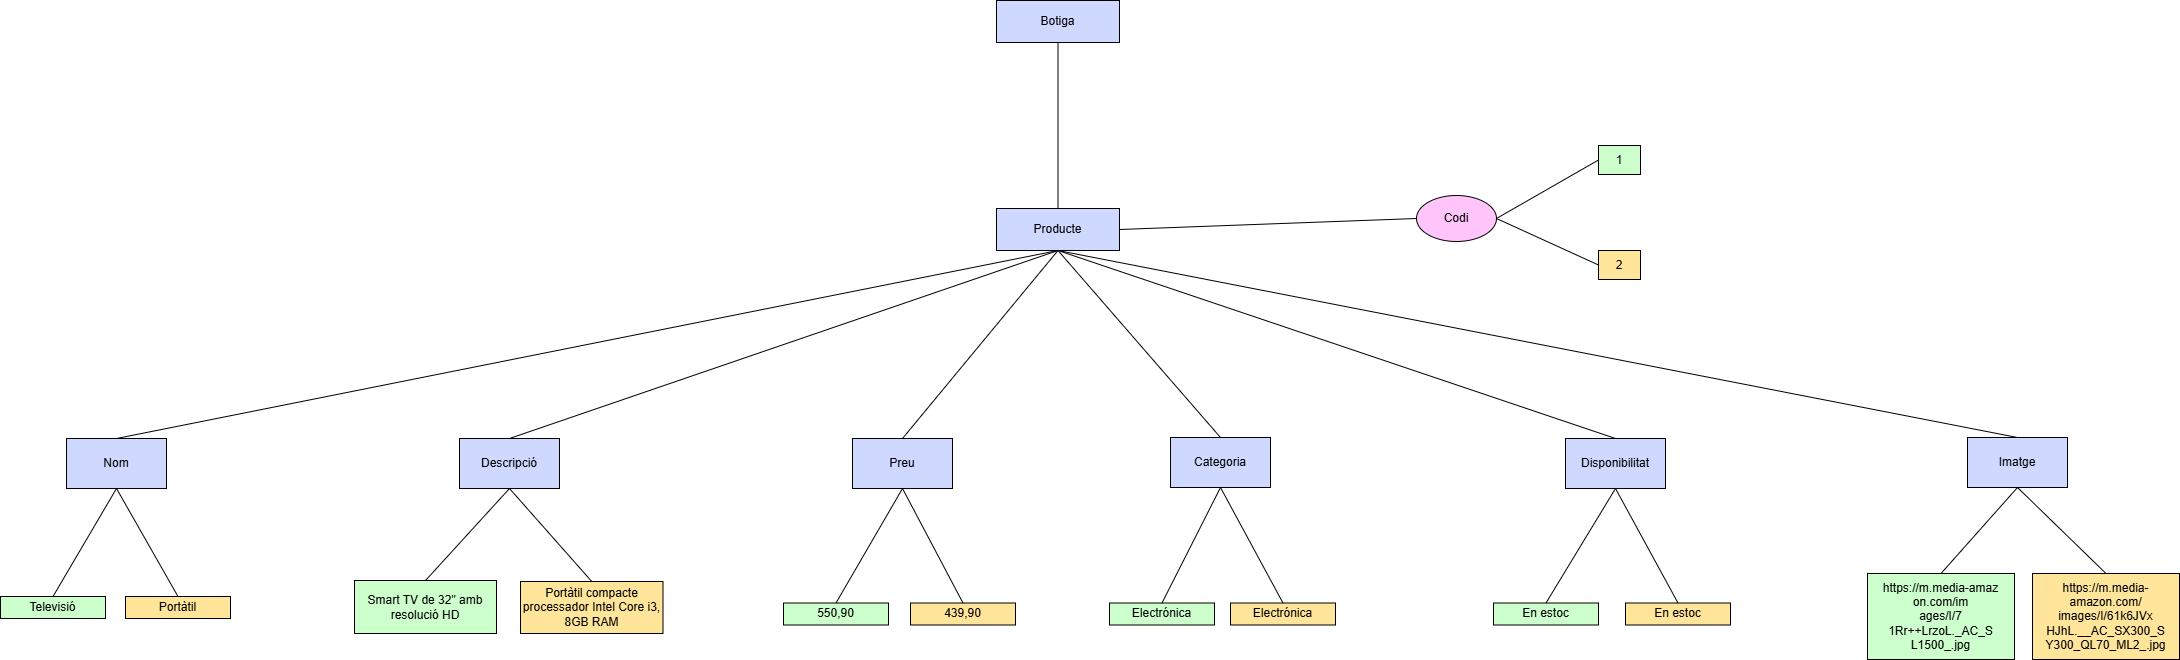

The diagram above was exported from draw.io. Its source (the exported page's mxGraphModel, read from the mxfile embedded in the PNG):
<mxGraphModel dx="3350" dy="1443" grid="0" gridSize="10" guides="1" tooltips="1" connect="1" arrows="1" fold="1" page="0" pageScale="1" pageWidth="827" pageHeight="1169" math="0" shadow="0">
  <root>
    <mxCell id="0" />
    <mxCell id="1" parent="0" />
    <mxCell id="6Xd9U7CsxjJoJ4QYQVV8-1" value="&lt;font style=&quot;font-size: 12px;&quot;&gt;Botiga&lt;/font&gt;" style="rounded=0;whiteSpace=wrap;html=1;fillColor=#CFD8FF;" vertex="1" parent="1">
      <mxGeometry x="19" y="-92" width="123" height="42" as="geometry" />
    </mxCell>
    <mxCell id="6Xd9U7CsxjJoJ4QYQVV8-3" value="&lt;font style=&quot;font-size: 12px;&quot;&gt;Producte&lt;/font&gt;" style="rounded=0;whiteSpace=wrap;html=1;fillColor=#CFD8FF;" vertex="1" parent="1">
      <mxGeometry x="19" y="116" width="123" height="42" as="geometry" />
    </mxCell>
    <mxCell id="6Xd9U7CsxjJoJ4QYQVV8-4" value="&lt;font style=&quot;font-size: 12px;&quot;&gt;Codi&lt;/font&gt;" style="ellipse;whiteSpace=wrap;html=1;fillColor=#FFC5FA;" vertex="1" parent="1">
      <mxGeometry x="439" y="103" width="80" height="46" as="geometry" />
    </mxCell>
    <mxCell id="6Xd9U7CsxjJoJ4QYQVV8-5" value="Nom" style="rounded=0;whiteSpace=wrap;html=1;fillColor=#CFD8FF;" vertex="1" parent="1">
      <mxGeometry x="-911" y="346" width="100" height="50" as="geometry" />
    </mxCell>
    <mxCell id="6Xd9U7CsxjJoJ4QYQVV8-6" value="Descripció" style="rounded=0;whiteSpace=wrap;html=1;fillColor=#CFD8FF;" vertex="1" parent="1">
      <mxGeometry x="-518" y="346" width="100" height="50" as="geometry" />
    </mxCell>
    <mxCell id="6Xd9U7CsxjJoJ4QYQVV8-7" value="Preu" style="rounded=0;whiteSpace=wrap;html=1;fillColor=#CFD8FF;" vertex="1" parent="1">
      <mxGeometry x="-125" y="346" width="100" height="50" as="geometry" />
    </mxCell>
    <mxCell id="6Xd9U7CsxjJoJ4QYQVV8-8" value="Categoria" style="rounded=0;whiteSpace=wrap;html=1;fillColor=#CFD8FF;" vertex="1" parent="1">
      <mxGeometry x="193" y="345" width="100" height="50" as="geometry" />
    </mxCell>
    <mxCell id="6Xd9U7CsxjJoJ4QYQVV8-9" value="Disponibilitat" style="rounded=0;whiteSpace=wrap;html=1;fillColor=#CFD8FF;" vertex="1" parent="1">
      <mxGeometry x="588" y="346" width="100" height="50" as="geometry" />
    </mxCell>
    <mxCell id="6Xd9U7CsxjJoJ4QYQVV8-10" value="Imatge" style="rounded=0;whiteSpace=wrap;html=1;fillColor=#CFD8FF;" vertex="1" parent="1">
      <mxGeometry x="990" y="345" width="100" height="50" as="geometry" />
    </mxCell>
    <mxCell id="6Xd9U7CsxjJoJ4QYQVV8-12" value="1" style="rounded=0;whiteSpace=wrap;html=1;fillColor=#CCFFCC;" vertex="1" parent="1">
      <mxGeometry x="621" y="53" width="42" height="29" as="geometry" />
    </mxCell>
    <mxCell id="6Xd9U7CsxjJoJ4QYQVV8-13" value="" style="endArrow=none;html=1;rounded=0;entryX=0.5;entryY=1;entryDx=0;entryDy=0;exitX=0.5;exitY=0;exitDx=0;exitDy=0;" edge="1" parent="1" source="6Xd9U7CsxjJoJ4QYQVV8-3" target="6Xd9U7CsxjJoJ4QYQVV8-1">
      <mxGeometry width="50" height="50" relative="1" as="geometry">
        <mxPoint x="175" y="229" as="sourcePoint" />
        <mxPoint x="225" y="179" as="targetPoint" />
      </mxGeometry>
    </mxCell>
    <mxCell id="6Xd9U7CsxjJoJ4QYQVV8-14" value="" style="endArrow=none;html=1;rounded=0;entryX=0.5;entryY=1;entryDx=0;entryDy=0;exitX=0.5;exitY=0;exitDx=0;exitDy=0;" edge="1" parent="1" source="6Xd9U7CsxjJoJ4QYQVV8-5" target="6Xd9U7CsxjJoJ4QYQVV8-3">
      <mxGeometry width="50" height="50" relative="1" as="geometry">
        <mxPoint x="215" y="136" as="sourcePoint" />
        <mxPoint x="215" y="67" as="targetPoint" />
      </mxGeometry>
    </mxCell>
    <mxCell id="6Xd9U7CsxjJoJ4QYQVV8-15" value="" style="endArrow=none;html=1;rounded=0;exitX=0.5;exitY=0;exitDx=0;exitDy=0;entryX=0.5;entryY=1;entryDx=0;entryDy=0;" edge="1" parent="1" source="6Xd9U7CsxjJoJ4QYQVV8-6" target="6Xd9U7CsxjJoJ4QYQVV8-3">
      <mxGeometry width="50" height="50" relative="1" as="geometry">
        <mxPoint x="-166" y="146" as="sourcePoint" />
        <mxPoint x="208" y="68" as="targetPoint" />
      </mxGeometry>
    </mxCell>
    <mxCell id="6Xd9U7CsxjJoJ4QYQVV8-16" value="" style="endArrow=none;html=1;rounded=0;exitX=0.5;exitY=0;exitDx=0;exitDy=0;entryX=0.5;entryY=1;entryDx=0;entryDy=0;" edge="1" parent="1" source="6Xd9U7CsxjJoJ4QYQVV8-7" target="6Xd9U7CsxjJoJ4QYQVV8-3">
      <mxGeometry width="50" height="50" relative="1" as="geometry">
        <mxPoint x="-17" y="146" as="sourcePoint" />
        <mxPoint x="218" y="78" as="targetPoint" />
      </mxGeometry>
    </mxCell>
    <mxCell id="6Xd9U7CsxjJoJ4QYQVV8-17" value="" style="endArrow=none;html=1;rounded=0;exitX=0.5;exitY=0;exitDx=0;exitDy=0;entryX=0.5;entryY=1;entryDx=0;entryDy=0;" edge="1" parent="1" source="6Xd9U7CsxjJoJ4QYQVV8-8" target="6Xd9U7CsxjJoJ4QYQVV8-3">
      <mxGeometry width="50" height="50" relative="1" as="geometry">
        <mxPoint x="139" y="146" as="sourcePoint" />
        <mxPoint x="211" y="69" as="targetPoint" />
      </mxGeometry>
    </mxCell>
    <mxCell id="6Xd9U7CsxjJoJ4QYQVV8-18" value="" style="endArrow=none;html=1;rounded=0;exitX=0.5;exitY=0;exitDx=0;exitDy=0;entryX=0.5;entryY=1;entryDx=0;entryDy=0;" edge="1" parent="1" source="6Xd9U7CsxjJoJ4QYQVV8-9" target="6Xd9U7CsxjJoJ4QYQVV8-3">
      <mxGeometry width="50" height="50" relative="1" as="geometry">
        <mxPoint x="296" y="146" as="sourcePoint" />
        <mxPoint x="223" y="77" as="targetPoint" />
      </mxGeometry>
    </mxCell>
    <mxCell id="6Xd9U7CsxjJoJ4QYQVV8-19" value="" style="endArrow=none;html=1;rounded=0;exitX=0.5;exitY=0;exitDx=0;exitDy=0;entryX=0.5;entryY=1;entryDx=0;entryDy=0;" edge="1" parent="1" source="6Xd9U7CsxjJoJ4QYQVV8-10" target="6Xd9U7CsxjJoJ4QYQVV8-3">
      <mxGeometry width="50" height="50" relative="1" as="geometry">
        <mxPoint x="444" y="146" as="sourcePoint" />
        <mxPoint x="223" y="77" as="targetPoint" />
      </mxGeometry>
    </mxCell>
    <mxCell id="6Xd9U7CsxjJoJ4QYQVV8-20" value="" style="endArrow=none;html=1;rounded=0;entryX=1;entryY=0.5;entryDx=0;entryDy=0;exitX=0;exitY=0.5;exitDx=0;exitDy=0;" edge="1" parent="1" source="6Xd9U7CsxjJoJ4QYQVV8-4" target="6Xd9U7CsxjJoJ4QYQVV8-3">
      <mxGeometry width="50" height="50" relative="1" as="geometry">
        <mxPoint x="223" y="35" as="sourcePoint" />
        <mxPoint x="223" y="-34" as="targetPoint" />
      </mxGeometry>
    </mxCell>
    <mxCell id="6Xd9U7CsxjJoJ4QYQVV8-21" value="" style="endArrow=none;html=1;rounded=0;exitX=0;exitY=0.5;exitDx=0;exitDy=0;entryX=1;entryY=0.5;entryDx=0;entryDy=0;" edge="1" parent="1" source="6Xd9U7CsxjJoJ4QYQVV8-12" target="6Xd9U7CsxjJoJ4QYQVV8-4">
      <mxGeometry width="50" height="50" relative="1" as="geometry">
        <mxPoint x="449" y="58" as="sourcePoint" />
        <mxPoint x="518" y="53" as="targetPoint" />
      </mxGeometry>
    </mxCell>
    <mxCell id="6Xd9U7CsxjJoJ4QYQVV8-22" value="Televisió" style="rounded=0;whiteSpace=wrap;html=1;fillColor=#CCFFCC;" vertex="1" parent="1">
      <mxGeometry x="-977" y="504" width="105" height="22" as="geometry" />
    </mxCell>
    <mxCell id="6Xd9U7CsxjJoJ4QYQVV8-23" value="Smart TV de 32&quot; amb resolució HD" style="rounded=0;whiteSpace=wrap;html=1;fillColor=#CCFFCC;" vertex="1" parent="1">
      <mxGeometry x="-623" y="488" width="142" height="53" as="geometry" />
    </mxCell>
    <mxCell id="6Xd9U7CsxjJoJ4QYQVV8-24" value="550,90" style="rounded=0;whiteSpace=wrap;html=1;fillColor=#CCFFCC;" vertex="1" parent="1">
      <mxGeometry x="-194" y="510.5" width="105" height="22" as="geometry" />
    </mxCell>
    <mxCell id="6Xd9U7CsxjJoJ4QYQVV8-25" value="Electrónica" style="rounded=0;whiteSpace=wrap;html=1;fillColor=#CCFFCC;" vertex="1" parent="1">
      <mxGeometry x="132" y="510.5" width="105" height="22" as="geometry" />
    </mxCell>
    <mxCell id="6Xd9U7CsxjJoJ4QYQVV8-27" value="En estoc" style="rounded=0;whiteSpace=wrap;html=1;fillColor=#CCFFCC;" vertex="1" parent="1">
      <mxGeometry x="516" y="510.5" width="105" height="22" as="geometry" />
    </mxCell>
    <mxCell id="6Xd9U7CsxjJoJ4QYQVV8-28" value="https://m.media-amaz&lt;div&gt;on.com/im&lt;div&gt;ages/I/7&lt;div&gt;1Rr++LrzoL._AC_S&lt;/div&gt;&lt;div&gt;L1500_.jpg&lt;/div&gt;&lt;/div&gt;&lt;/div&gt;" style="rounded=0;whiteSpace=wrap;html=1;fillColor=#CCFFCC;" vertex="1" parent="1">
      <mxGeometry x="890" y="481" width="147" height="86" as="geometry" />
    </mxCell>
    <mxCell id="6Xd9U7CsxjJoJ4QYQVV8-30" value="" style="endArrow=none;html=1;rounded=0;entryX=0.5;entryY=1;entryDx=0;entryDy=0;exitX=0.5;exitY=0;exitDx=0;exitDy=0;" edge="1" parent="1" source="6Xd9U7CsxjJoJ4QYQVV8-22" target="6Xd9U7CsxjJoJ4QYQVV8-5">
      <mxGeometry width="50" height="50" relative="1" as="geometry">
        <mxPoint x="-721" y="355" as="sourcePoint" />
        <mxPoint x="-721" y="286" as="targetPoint" />
      </mxGeometry>
    </mxCell>
    <mxCell id="6Xd9U7CsxjJoJ4QYQVV8-31" value="" style="endArrow=none;html=1;rounded=0;entryX=0.5;entryY=1;entryDx=0;entryDy=0;exitX=0.5;exitY=0;exitDx=0;exitDy=0;" edge="1" parent="1" source="6Xd9U7CsxjJoJ4QYQVV8-23" target="6Xd9U7CsxjJoJ4QYQVV8-6">
      <mxGeometry width="50" height="50" relative="1" as="geometry">
        <mxPoint x="-806" y="374" as="sourcePoint" />
        <mxPoint x="-704" y="278" as="targetPoint" />
      </mxGeometry>
    </mxCell>
    <mxCell id="6Xd9U7CsxjJoJ4QYQVV8-32" value="" style="endArrow=none;html=1;rounded=0;entryX=0.5;entryY=1;entryDx=0;entryDy=0;exitX=0.5;exitY=0;exitDx=0;exitDy=0;" edge="1" parent="1" source="6Xd9U7CsxjJoJ4QYQVV8-24" target="6Xd9U7CsxjJoJ4QYQVV8-7">
      <mxGeometry width="50" height="50" relative="1" as="geometry">
        <mxPoint x="-502" y="369" as="sourcePoint" />
        <mxPoint x="-388" y="278" as="targetPoint" />
      </mxGeometry>
    </mxCell>
    <mxCell id="6Xd9U7CsxjJoJ4QYQVV8-33" value="" style="endArrow=none;html=1;rounded=0;entryX=0.5;entryY=1;entryDx=0;entryDy=0;exitX=0.5;exitY=0;exitDx=0;exitDy=0;" edge="1" parent="1" source="6Xd9U7CsxjJoJ4QYQVV8-25" target="6Xd9U7CsxjJoJ4QYQVV8-8">
      <mxGeometry width="50" height="50" relative="1" as="geometry">
        <mxPoint x="-223" y="369" as="sourcePoint" />
        <mxPoint x="-121" y="278" as="targetPoint" />
      </mxGeometry>
    </mxCell>
    <mxCell id="6Xd9U7CsxjJoJ4QYQVV8-34" value="" style="endArrow=none;html=1;rounded=0;entryX=0.5;entryY=1;entryDx=0;entryDy=0;exitX=0.5;exitY=0;exitDx=0;exitDy=0;" edge="1" parent="1" source="6Xd9U7CsxjJoJ4QYQVV8-27" target="6Xd9U7CsxjJoJ4QYQVV8-9">
      <mxGeometry width="50" height="50" relative="1" as="geometry">
        <mxPoint x="117" y="369" as="sourcePoint" />
        <mxPoint x="220" y="282" as="targetPoint" />
      </mxGeometry>
    </mxCell>
    <mxCell id="6Xd9U7CsxjJoJ4QYQVV8-35" value="" style="endArrow=none;html=1;rounded=0;entryX=0.5;entryY=1;entryDx=0;entryDy=0;exitX=0.5;exitY=0;exitDx=0;exitDy=0;" edge="1" parent="1" source="6Xd9U7CsxjJoJ4QYQVV8-28" target="6Xd9U7CsxjJoJ4QYQVV8-10">
      <mxGeometry width="50" height="50" relative="1" as="geometry">
        <mxPoint x="397" y="369" as="sourcePoint" />
        <mxPoint x="504" y="282" as="targetPoint" />
      </mxGeometry>
    </mxCell>
    <mxCell id="6Xd9U7CsxjJoJ4QYQVV8-36" value="2" style="rounded=0;whiteSpace=wrap;html=1;fillColor=#FFE599;" vertex="1" parent="1">
      <mxGeometry x="621" y="158" width="42" height="29" as="geometry" />
    </mxCell>
    <mxCell id="6Xd9U7CsxjJoJ4QYQVV8-37" value="" style="endArrow=none;html=1;rounded=0;exitX=0;exitY=0.5;exitDx=0;exitDy=0;entryX=1;entryY=0.5;entryDx=0;entryDy=0;" edge="1" parent="1" source="6Xd9U7CsxjJoJ4QYQVV8-36" target="6Xd9U7CsxjJoJ4QYQVV8-4">
      <mxGeometry width="50" height="50" relative="1" as="geometry">
        <mxPoint x="670" y="-25" as="sourcePoint" />
        <mxPoint x="529" y="58" as="targetPoint" />
      </mxGeometry>
    </mxCell>
    <mxCell id="6Xd9U7CsxjJoJ4QYQVV8-38" value="Portàtil" style="rounded=0;whiteSpace=wrap;html=1;fillColor=#FFE599;" vertex="1" parent="1">
      <mxGeometry x="-852" y="504" width="105" height="22" as="geometry" />
    </mxCell>
    <mxCell id="6Xd9U7CsxjJoJ4QYQVV8-40" value="" style="endArrow=none;html=1;rounded=0;entryX=0.5;entryY=1;entryDx=0;entryDy=0;exitX=0.5;exitY=0;exitDx=0;exitDy=0;" edge="1" parent="1" source="6Xd9U7CsxjJoJ4QYQVV8-38" target="6Xd9U7CsxjJoJ4QYQVV8-5">
      <mxGeometry width="50" height="50" relative="1" as="geometry">
        <mxPoint x="-1002" y="577" as="sourcePoint" />
        <mxPoint x="-851" y="406" as="targetPoint" />
      </mxGeometry>
    </mxCell>
    <mxCell id="6Xd9U7CsxjJoJ4QYQVV8-41" value="Portàtil compacte processador Intel Core i3, 8GB RAM" style="rounded=0;whiteSpace=wrap;html=1;fillColor=#FFE599;" vertex="1" parent="1">
      <mxGeometry x="-457" y="489" width="142.5" height="52" as="geometry" />
    </mxCell>
    <mxCell id="6Xd9U7CsxjJoJ4QYQVV8-43" value="" style="endArrow=none;html=1;rounded=0;entryX=0.5;entryY=1;entryDx=0;entryDy=0;exitX=0.5;exitY=0;exitDx=0;exitDy=0;" edge="1" parent="1" source="6Xd9U7CsxjJoJ4QYQVV8-41" target="6Xd9U7CsxjJoJ4QYQVV8-6">
      <mxGeometry width="50" height="50" relative="1" as="geometry">
        <mxPoint x="-563" y="498" as="sourcePoint" />
        <mxPoint x="-458" y="406" as="targetPoint" />
      </mxGeometry>
    </mxCell>
    <mxCell id="6Xd9U7CsxjJoJ4QYQVV8-44" value="439,90" style="rounded=0;whiteSpace=wrap;html=1;fillColor=#FFE599;" vertex="1" parent="1">
      <mxGeometry x="-67" y="510.5" width="105" height="22" as="geometry" />
    </mxCell>
    <mxCell id="6Xd9U7CsxjJoJ4QYQVV8-45" value="" style="endArrow=none;html=1;rounded=0;entryX=0.5;entryY=1;entryDx=0;entryDy=0;exitX=0.5;exitY=0;exitDx=0;exitDy=0;" edge="1" parent="1" source="6Xd9U7CsxjJoJ4QYQVV8-44" target="6Xd9U7CsxjJoJ4QYQVV8-7">
      <mxGeometry width="50" height="50" relative="1" as="geometry">
        <mxPoint x="-186" y="520" as="sourcePoint" />
        <mxPoint x="-65" y="406" as="targetPoint" />
      </mxGeometry>
    </mxCell>
    <mxCell id="6Xd9U7CsxjJoJ4QYQVV8-46" value="Electrónica" style="rounded=0;whiteSpace=wrap;html=1;fillColor=#FFE599;" vertex="1" parent="1">
      <mxGeometry x="253" y="510.5" width="105" height="22" as="geometry" />
    </mxCell>
    <mxCell id="6Xd9U7CsxjJoJ4QYQVV8-47" value="" style="endArrow=none;html=1;rounded=0;entryX=0.5;entryY=1;entryDx=0;entryDy=0;exitX=0.5;exitY=0;exitDx=0;exitDy=0;" edge="1" parent="1" source="6Xd9U7CsxjJoJ4QYQVV8-46" target="6Xd9U7CsxjJoJ4QYQVV8-8">
      <mxGeometry width="50" height="50" relative="1" as="geometry">
        <mxPoint x="115" y="520" as="sourcePoint" />
        <mxPoint x="222" y="405" as="targetPoint" />
      </mxGeometry>
    </mxCell>
    <mxCell id="6Xd9U7CsxjJoJ4QYQVV8-48" value="En estoc" style="rounded=0;whiteSpace=wrap;html=1;fillColor=#FFE599;" vertex="1" parent="1">
      <mxGeometry x="648" y="510.5" width="105" height="22" as="geometry" />
    </mxCell>
    <mxCell id="6Xd9U7CsxjJoJ4QYQVV8-49" value="" style="endArrow=none;html=1;rounded=0;entryX=0.5;entryY=1;entryDx=0;entryDy=0;exitX=0.5;exitY=0;exitDx=0;exitDy=0;" edge="1" parent="1" source="6Xd9U7CsxjJoJ4QYQVV8-48" target="6Xd9U7CsxjJoJ4QYQVV8-9">
      <mxGeometry width="50" height="50" relative="1" as="geometry">
        <mxPoint x="489" y="520" as="sourcePoint" />
        <mxPoint x="648" y="406" as="targetPoint" />
      </mxGeometry>
    </mxCell>
    <mxCell id="6Xd9U7CsxjJoJ4QYQVV8-50" value="https://m.media-amazon.com/&lt;div&gt;images/I/61k6JVx&lt;/div&gt;&lt;div&gt;HJhL.__AC_SX300_S&lt;/div&gt;&lt;div&gt;Y300_QL70_ML2_.jpg&lt;/div&gt;" style="rounded=0;whiteSpace=wrap;html=1;fillColor=#FFE599;" vertex="1" parent="1">
      <mxGeometry x="1055" y="481" width="147" height="86" as="geometry" />
    </mxCell>
    <mxCell id="6Xd9U7CsxjJoJ4QYQVV8-51" value="" style="endArrow=none;html=1;rounded=0;entryX=0.5;entryY=1;entryDx=0;entryDy=0;exitX=0.5;exitY=0;exitDx=0;exitDy=0;" edge="1" parent="1" source="6Xd9U7CsxjJoJ4QYQVV8-50" target="6Xd9U7CsxjJoJ4QYQVV8-10">
      <mxGeometry width="50" height="50" relative="1" as="geometry">
        <mxPoint x="910" y="498" as="sourcePoint" />
        <mxPoint x="1050" y="405" as="targetPoint" />
      </mxGeometry>
    </mxCell>
  </root>
</mxGraphModel>